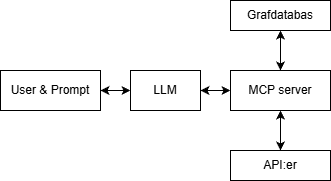

The diagram above was exported from draw.io. Its source (the exported page's mxGraphModel, read from the mxfile embedded in the PNG):
<mxGraphModel dx="1426" dy="1040" grid="1" gridSize="10" guides="1" tooltips="1" connect="1" arrows="1" fold="1" page="1" pageScale="1" pageWidth="827" pageHeight="1169" math="0" shadow="0">
  <root>
    <mxCell id="0" />
    <mxCell id="1" parent="0" />
    <mxCell id="qpc6zo0i-HBBjmQQ-7GJ-1" value="Grafdatabas" style="rounded=0;whiteSpace=wrap;html=1;" parent="1" vertex="1">
      <mxGeometry x="340" y="90" width="100" height="30" as="geometry" />
    </mxCell>
    <mxCell id="qpc6zo0i-HBBjmQQ-7GJ-2" value="API:er" style="rounded=0;whiteSpace=wrap;html=1;" parent="1" vertex="1">
      <mxGeometry x="340" y="240" width="100" height="30" as="geometry" />
    </mxCell>
    <mxCell id="qpc6zo0i-HBBjmQQ-7GJ-3" value="User &amp;amp; Prompt" style="rounded=0;whiteSpace=wrap;html=1;" parent="1" vertex="1">
      <mxGeometry x="110" y="160" width="100" height="40" as="geometry" />
    </mxCell>
    <mxCell id="qpc6zo0i-HBBjmQQ-7GJ-5" value="MCP server" style="rounded=0;whiteSpace=wrap;html=1;" parent="1" vertex="1">
      <mxGeometry x="340" y="160" width="100" height="40" as="geometry" />
    </mxCell>
    <mxCell id="qpc6zo0i-HBBjmQQ-7GJ-6" value="LLM" style="rounded=0;whiteSpace=wrap;html=1;" parent="1" vertex="1">
      <mxGeometry x="240" y="160" width="70" height="40" as="geometry" />
    </mxCell>
    <mxCell id="qpc6zo0i-HBBjmQQ-7GJ-13" value="" style="endArrow=classic;startArrow=classic;html=1;rounded=0;entryX=0;entryY=0.5;entryDx=0;entryDy=0;exitX=1;exitY=0.5;exitDx=0;exitDy=0;" parent="1" source="qpc6zo0i-HBBjmQQ-7GJ-6" target="qpc6zo0i-HBBjmQQ-7GJ-5" edge="1">
      <mxGeometry width="50" height="50" relative="1" as="geometry">
        <mxPoint x="240" y="320" as="sourcePoint" />
        <mxPoint x="290" y="270" as="targetPoint" />
      </mxGeometry>
    </mxCell>
    <mxCell id="qpc6zo0i-HBBjmQQ-7GJ-17" value="" style="endArrow=classic;startArrow=classic;html=1;rounded=0;exitX=1;exitY=0.5;exitDx=0;exitDy=0;entryX=0;entryY=0.5;entryDx=0;entryDy=0;" parent="1" source="qpc6zo0i-HBBjmQQ-7GJ-3" target="qpc6zo0i-HBBjmQQ-7GJ-6" edge="1">
      <mxGeometry width="50" height="50" relative="1" as="geometry">
        <mxPoint x="430" y="360" as="sourcePoint" />
        <mxPoint x="480" y="310" as="targetPoint" />
      </mxGeometry>
    </mxCell>
    <mxCell id="qpc6zo0i-HBBjmQQ-7GJ-21" value="" style="endArrow=classic;startArrow=classic;html=1;rounded=0;exitX=0.5;exitY=0;exitDx=0;exitDy=0;entryX=0.5;entryY=1;entryDx=0;entryDy=0;" parent="1" source="qpc6zo0i-HBBjmQQ-7GJ-2" target="qpc6zo0i-HBBjmQQ-7GJ-5" edge="1">
      <mxGeometry width="50" height="50" relative="1" as="geometry">
        <mxPoint x="490" y="400" as="sourcePoint" />
        <mxPoint x="540" y="350" as="targetPoint" />
      </mxGeometry>
    </mxCell>
    <mxCell id="qpc6zo0i-HBBjmQQ-7GJ-22" value="" style="endArrow=classic;startArrow=classic;html=1;rounded=0;entryX=0.5;entryY=0;entryDx=0;entryDy=0;exitX=0.5;exitY=1;exitDx=0;exitDy=0;" parent="1" source="qpc6zo0i-HBBjmQQ-7GJ-1" target="qpc6zo0i-HBBjmQQ-7GJ-5" edge="1">
      <mxGeometry width="50" height="50" relative="1" as="geometry">
        <mxPoint x="386" y="120" as="sourcePoint" />
        <mxPoint x="540" y="350" as="targetPoint" />
      </mxGeometry>
    </mxCell>
  </root>
</mxGraphModel>